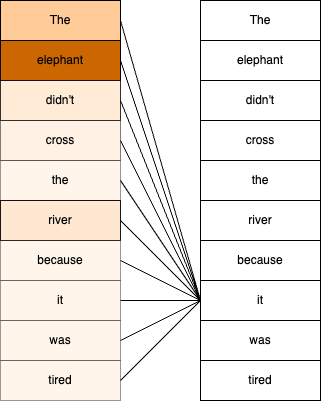

The diagram above was exported from draw.io. Its source (the exported page's mxGraphModel, read from the mxfile embedded in the PNG):
<mxGraphModel dx="1026" dy="691" grid="1" gridSize="10" guides="1" tooltips="1" connect="1" arrows="1" fold="1" page="1" pageScale="1" pageWidth="850" pageHeight="1100" math="0" shadow="0">
  <root>
    <mxCell id="0" />
    <mxCell id="1" parent="0" />
    <mxCell id="FI_Uu-m1Nj5VYcwPmi0v-1" value="The" style="rounded=0;whiteSpace=wrap;html=1;fillColor=#FFCC99;" vertex="1" parent="1">
      <mxGeometry x="200" y="80" width="120" height="40" as="geometry" />
    </mxCell>
    <mxCell id="FI_Uu-m1Nj5VYcwPmi0v-2" value="elephant" style="rounded=0;whiteSpace=wrap;html=1;fillColor=#CC6600;" vertex="1" parent="1">
      <mxGeometry x="200" y="120" width="120" height="40" as="geometry" />
    </mxCell>
    <mxCell id="FI_Uu-m1Nj5VYcwPmi0v-3" value="didn't" style="rounded=0;whiteSpace=wrap;html=1;fillColor=#FFE6CC;opacity=80;" vertex="1" parent="1">
      <mxGeometry x="200" y="160" width="120" height="40" as="geometry" />
    </mxCell>
    <mxCell id="FI_Uu-m1Nj5VYcwPmi0v-4" value="cross" style="rounded=0;whiteSpace=wrap;html=1;fillColor=#FFE6CC;opacity=50;" vertex="1" parent="1">
      <mxGeometry x="200" y="200" width="120" height="40" as="geometry" />
    </mxCell>
    <mxCell id="FI_Uu-m1Nj5VYcwPmi0v-5" value="the" style="rounded=0;whiteSpace=wrap;html=1;fillColor=#FFE6CC;opacity=40;" vertex="1" parent="1">
      <mxGeometry x="200" y="240" width="120" height="40" as="geometry" />
    </mxCell>
    <mxCell id="FI_Uu-m1Nj5VYcwPmi0v-6" value="river" style="rounded=0;whiteSpace=wrap;html=1;fillColor=#FFE6CC;opacity=90;" vertex="1" parent="1">
      <mxGeometry x="200" y="280" width="120" height="40" as="geometry" />
    </mxCell>
    <mxCell id="FI_Uu-m1Nj5VYcwPmi0v-7" value="because" style="rounded=0;whiteSpace=wrap;html=1;fillColor=#FFE6CC;opacity=40;" vertex="1" parent="1">
      <mxGeometry x="200" y="320" width="120" height="40" as="geometry" />
    </mxCell>
    <mxCell id="FI_Uu-m1Nj5VYcwPmi0v-8" value="it" style="rounded=0;whiteSpace=wrap;html=1;fillColor=#FFE6CC;opacity=40;" vertex="1" parent="1">
      <mxGeometry x="200" y="360" width="120" height="40" as="geometry" />
    </mxCell>
    <mxCell id="FI_Uu-m1Nj5VYcwPmi0v-9" value="was" style="rounded=0;whiteSpace=wrap;html=1;fillColor=#FFE6CC;opacity=40;" vertex="1" parent="1">
      <mxGeometry x="200" y="400" width="120" height="40" as="geometry" />
    </mxCell>
    <mxCell id="FI_Uu-m1Nj5VYcwPmi0v-11" value="tired" style="rounded=0;whiteSpace=wrap;html=1;fillColor=#FFE6CC;opacity=40;" vertex="1" parent="1">
      <mxGeometry x="200" y="440" width="120" height="40" as="geometry" />
    </mxCell>
    <mxCell id="FI_Uu-m1Nj5VYcwPmi0v-17" value="The" style="rounded=0;whiteSpace=wrap;html=1;" vertex="1" parent="1">
      <mxGeometry x="400" y="80" width="120" height="40" as="geometry" />
    </mxCell>
    <mxCell id="FI_Uu-m1Nj5VYcwPmi0v-18" value="elephant" style="rounded=0;whiteSpace=wrap;html=1;" vertex="1" parent="1">
      <mxGeometry x="400" y="120" width="120" height="40" as="geometry" />
    </mxCell>
    <mxCell id="FI_Uu-m1Nj5VYcwPmi0v-19" value="didn't" style="rounded=0;whiteSpace=wrap;html=1;" vertex="1" parent="1">
      <mxGeometry x="400" y="160" width="120" height="40" as="geometry" />
    </mxCell>
    <mxCell id="FI_Uu-m1Nj5VYcwPmi0v-20" value="cross" style="rounded=0;whiteSpace=wrap;html=1;" vertex="1" parent="1">
      <mxGeometry x="400" y="200" width="120" height="40" as="geometry" />
    </mxCell>
    <mxCell id="FI_Uu-m1Nj5VYcwPmi0v-21" value="the" style="rounded=0;whiteSpace=wrap;html=1;" vertex="1" parent="1">
      <mxGeometry x="400" y="240" width="120" height="40" as="geometry" />
    </mxCell>
    <mxCell id="FI_Uu-m1Nj5VYcwPmi0v-22" value="river" style="rounded=0;whiteSpace=wrap;html=1;" vertex="1" parent="1">
      <mxGeometry x="400" y="280" width="120" height="40" as="geometry" />
    </mxCell>
    <mxCell id="FI_Uu-m1Nj5VYcwPmi0v-23" value="because" style="rounded=0;whiteSpace=wrap;html=1;" vertex="1" parent="1">
      <mxGeometry x="400" y="320" width="120" height="40" as="geometry" />
    </mxCell>
    <mxCell id="FI_Uu-m1Nj5VYcwPmi0v-24" value="it" style="rounded=0;whiteSpace=wrap;html=1;" vertex="1" parent="1">
      <mxGeometry x="400" y="360" width="120" height="40" as="geometry" />
    </mxCell>
    <mxCell id="FI_Uu-m1Nj5VYcwPmi0v-25" value="was" style="rounded=0;whiteSpace=wrap;html=1;" vertex="1" parent="1">
      <mxGeometry x="400" y="400" width="120" height="40" as="geometry" />
    </mxCell>
    <mxCell id="FI_Uu-m1Nj5VYcwPmi0v-27" value="tired" style="rounded=0;whiteSpace=wrap;html=1;" vertex="1" parent="1">
      <mxGeometry x="400" y="440" width="120" height="40" as="geometry" />
    </mxCell>
    <mxCell id="FI_Uu-m1Nj5VYcwPmi0v-29" value="" style="endArrow=none;html=1;rounded=0;exitX=1;exitY=0.5;exitDx=0;exitDy=0;entryX=0;entryY=0.5;entryDx=0;entryDy=0;endFill=0;" edge="1" parent="1" source="FI_Uu-m1Nj5VYcwPmi0v-1" target="FI_Uu-m1Nj5VYcwPmi0v-24">
      <mxGeometry width="50" height="50" relative="1" as="geometry">
        <mxPoint x="400" y="370" as="sourcePoint" />
        <mxPoint x="450" y="320" as="targetPoint" />
      </mxGeometry>
    </mxCell>
    <mxCell id="FI_Uu-m1Nj5VYcwPmi0v-33" value="" style="endArrow=none;html=1;rounded=0;exitX=1;exitY=0.5;exitDx=0;exitDy=0;endFill=0;entryX=0;entryY=0.5;entryDx=0;entryDy=0;" edge="1" parent="1" source="FI_Uu-m1Nj5VYcwPmi0v-2" target="FI_Uu-m1Nj5VYcwPmi0v-24">
      <mxGeometry width="50" height="50" relative="1" as="geometry">
        <mxPoint x="400" y="370" as="sourcePoint" />
        <mxPoint x="400" y="370" as="targetPoint" />
      </mxGeometry>
    </mxCell>
    <mxCell id="FI_Uu-m1Nj5VYcwPmi0v-34" value="" style="endArrow=none;html=1;rounded=0;exitX=1;exitY=0.5;exitDx=0;exitDy=0;endFill=0;entryX=0;entryY=0.5;entryDx=0;entryDy=0;" edge="1" parent="1" source="FI_Uu-m1Nj5VYcwPmi0v-3" target="FI_Uu-m1Nj5VYcwPmi0v-24">
      <mxGeometry width="50" height="50" relative="1" as="geometry">
        <mxPoint x="400" y="370" as="sourcePoint" />
        <mxPoint x="400" y="370" as="targetPoint" />
      </mxGeometry>
    </mxCell>
    <mxCell id="FI_Uu-m1Nj5VYcwPmi0v-35" value="" style="endArrow=none;html=1;rounded=0;exitX=1;exitY=0.5;exitDx=0;exitDy=0;endFill=0;" edge="1" parent="1" source="FI_Uu-m1Nj5VYcwPmi0v-4">
      <mxGeometry width="50" height="50" relative="1" as="geometry">
        <mxPoint x="400" y="370" as="sourcePoint" />
        <mxPoint x="400" y="380" as="targetPoint" />
      </mxGeometry>
    </mxCell>
    <mxCell id="FI_Uu-m1Nj5VYcwPmi0v-36" value="" style="endArrow=none;html=1;rounded=0;exitX=1;exitY=0.5;exitDx=0;exitDy=0;entryX=0;entryY=0.5;entryDx=0;entryDy=0;" edge="1" parent="1" source="FI_Uu-m1Nj5VYcwPmi0v-5" target="FI_Uu-m1Nj5VYcwPmi0v-24">
      <mxGeometry width="50" height="50" relative="1" as="geometry">
        <mxPoint x="400" y="370" as="sourcePoint" />
        <mxPoint x="450" y="320" as="targetPoint" />
      </mxGeometry>
    </mxCell>
    <mxCell id="FI_Uu-m1Nj5VYcwPmi0v-37" value="" style="endArrow=none;html=1;rounded=0;exitX=1;exitY=0.5;exitDx=0;exitDy=0;" edge="1" parent="1" source="FI_Uu-m1Nj5VYcwPmi0v-6">
      <mxGeometry width="50" height="50" relative="1" as="geometry">
        <mxPoint x="400" y="370" as="sourcePoint" />
        <mxPoint x="400" y="380" as="targetPoint" />
      </mxGeometry>
    </mxCell>
    <mxCell id="FI_Uu-m1Nj5VYcwPmi0v-38" value="" style="endArrow=none;html=1;rounded=0;exitX=1;exitY=0.5;exitDx=0;exitDy=0;entryX=0;entryY=0.5;entryDx=0;entryDy=0;" edge="1" parent="1" source="FI_Uu-m1Nj5VYcwPmi0v-7" target="FI_Uu-m1Nj5VYcwPmi0v-24">
      <mxGeometry width="50" height="50" relative="1" as="geometry">
        <mxPoint x="400" y="370" as="sourcePoint" />
        <mxPoint x="450" y="320" as="targetPoint" />
      </mxGeometry>
    </mxCell>
    <mxCell id="FI_Uu-m1Nj5VYcwPmi0v-39" value="" style="endArrow=none;html=1;rounded=0;exitX=1;exitY=0.5;exitDx=0;exitDy=0;entryX=0;entryY=0.5;entryDx=0;entryDy=0;" edge="1" parent="1" source="FI_Uu-m1Nj5VYcwPmi0v-8" target="FI_Uu-m1Nj5VYcwPmi0v-24">
      <mxGeometry width="50" height="50" relative="1" as="geometry">
        <mxPoint x="400" y="370" as="sourcePoint" />
        <mxPoint x="450" y="320" as="targetPoint" />
      </mxGeometry>
    </mxCell>
    <mxCell id="FI_Uu-m1Nj5VYcwPmi0v-40" value="" style="endArrow=none;html=1;rounded=0;exitX=1;exitY=0.5;exitDx=0;exitDy=0;entryX=0;entryY=0.5;entryDx=0;entryDy=0;" edge="1" parent="1" source="FI_Uu-m1Nj5VYcwPmi0v-9" target="FI_Uu-m1Nj5VYcwPmi0v-24">
      <mxGeometry width="50" height="50" relative="1" as="geometry">
        <mxPoint x="400" y="370" as="sourcePoint" />
        <mxPoint x="450" y="320" as="targetPoint" />
      </mxGeometry>
    </mxCell>
    <mxCell id="FI_Uu-m1Nj5VYcwPmi0v-42" value="" style="endArrow=none;html=1;rounded=0;exitX=1;exitY=0.5;exitDx=0;exitDy=0;entryX=0;entryY=0.5;entryDx=0;entryDy=0;" edge="1" parent="1" source="FI_Uu-m1Nj5VYcwPmi0v-11" target="FI_Uu-m1Nj5VYcwPmi0v-24">
      <mxGeometry width="50" height="50" relative="1" as="geometry">
        <mxPoint x="400" y="370" as="sourcePoint" />
        <mxPoint x="450" y="320" as="targetPoint" />
      </mxGeometry>
    </mxCell>
  </root>
</mxGraphModel>